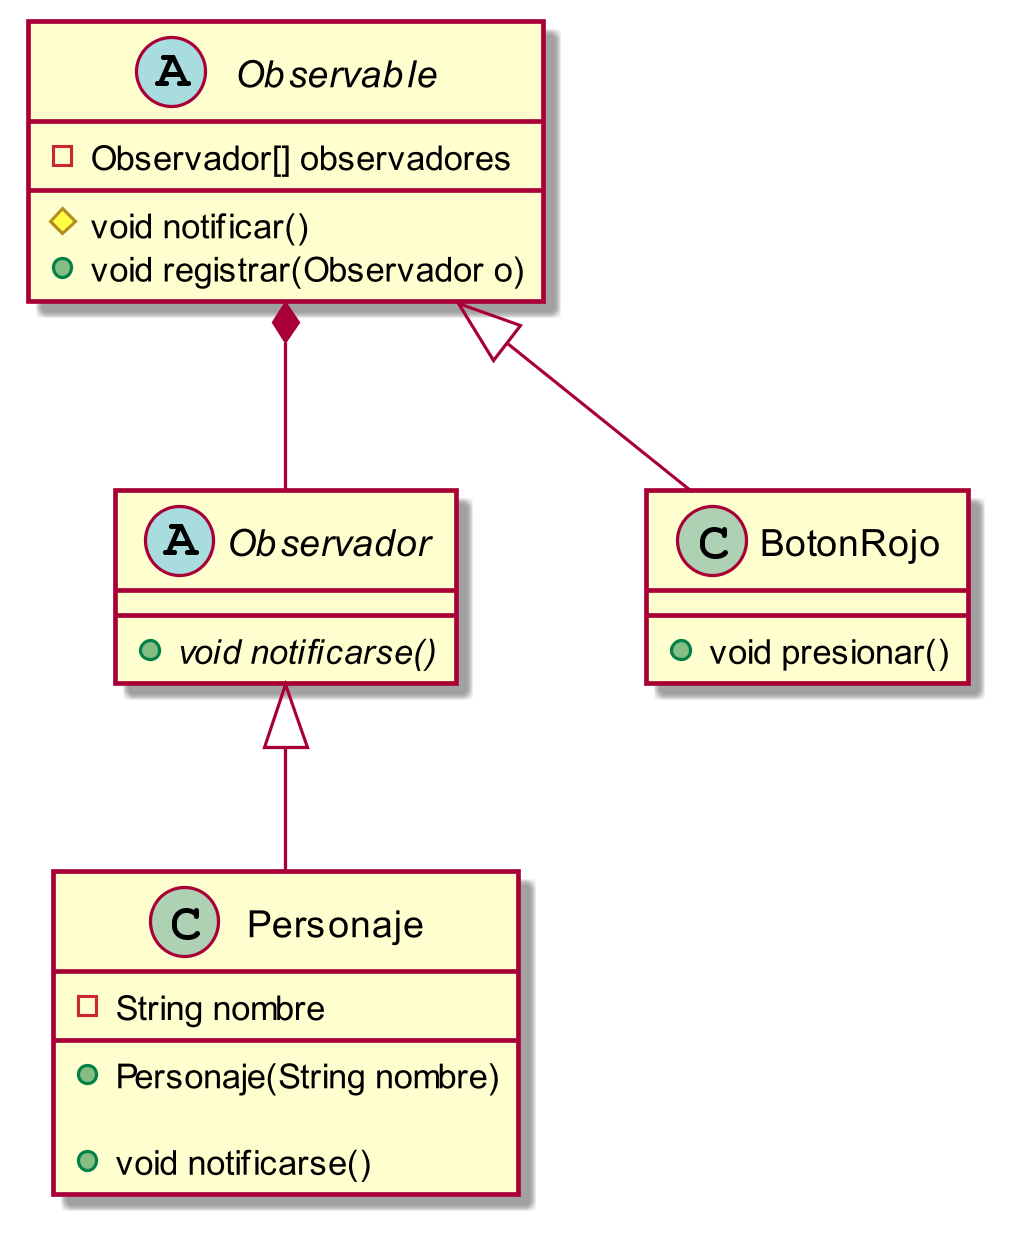

The diagram above was rendered by PlantUML. Its source (embedded in the PNG):
@startuml observer

skinparam dpi 300
together {
    abstract class Observable {
        - Observador[] observadores
        # void notificar()
        + void registrar(Observador o)
    }

    abstract class Observador {
        + {abstract} void notificarse()
    }
}
Observable *-- Observador

class Personaje {
    - String nombre

    + Personaje(String nombre)

    + void notificarse()
}

class BotonRojo {
    + void presionar() 
}

Observador <|-- Personaje
Observable <|-- BotonRojo

@enduml